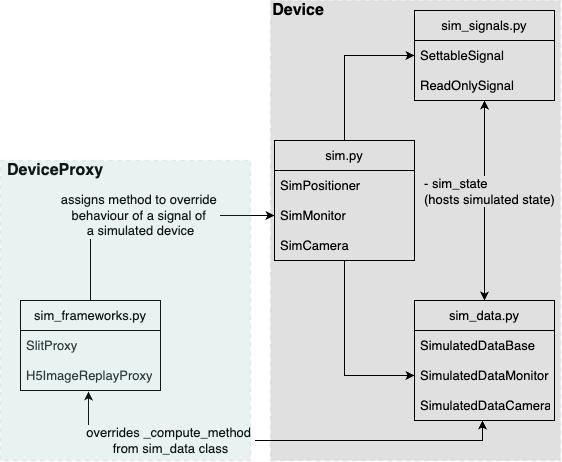

The diagram above was exported from draw.io. Its source (the exported page's mxGraphModel, read from the mxfile embedded in the PNG):
<mxGraphModel dx="1114" dy="686" grid="1" gridSize="10" guides="1" tooltips="1" connect="1" arrows="1" fold="1" page="1" pageScale="1" pageWidth="827" pageHeight="1169" math="0" shadow="0">
  <root>
    <mxCell id="0" />
    <mxCell id="1" parent="0" />
    <mxCell id="h67aKU-kCp2sBK-wfrBz-19" style="edgeStyle=orthogonalEdgeStyle;rounded=0;orthogonalLoop=1;jettySize=auto;html=1;fontSize=13;" parent="1" source="h67aKU-kCp2sBK-wfrBz-3" target="h67aKU-kCp2sBK-wfrBz-8" edge="1">
      <mxGeometry relative="1" as="geometry" />
    </mxCell>
    <mxCell id="h67aKU-kCp2sBK-wfrBz-20" style="edgeStyle=orthogonalEdgeStyle;rounded=0;orthogonalLoop=1;jettySize=auto;html=1;entryX=0;entryY=0.5;entryDx=0;entryDy=0;fontSize=13;" parent="1" source="h67aKU-kCp2sBK-wfrBz-3" target="h67aKU-kCp2sBK-wfrBz-17" edge="1">
      <mxGeometry relative="1" as="geometry" />
    </mxCell>
    <mxCell id="h67aKU-kCp2sBK-wfrBz-3" value="sim.py" style="swimlane;fontStyle=0;childLayout=stackLayout;horizontal=1;startSize=30;horizontalStack=0;resizeParent=1;resizeParentMax=0;resizeLast=0;collapsible=1;marginBottom=0;whiteSpace=wrap;html=1;fontSize=13;" parent="1" vertex="1">
      <mxGeometry x="274" y="160" width="140" height="120" as="geometry" />
    </mxCell>
    <mxCell id="h67aKU-kCp2sBK-wfrBz-4" value="SimPositioner&lt;span style=&quot;white-space: pre; font-size: 13px;&quot;&gt;&#09;&lt;/span&gt;" style="text;strokeColor=none;fillColor=none;align=left;verticalAlign=middle;spacingLeft=4;spacingRight=4;overflow=hidden;points=[[0,0.5],[1,0.5]];portConstraint=eastwest;rotatable=0;whiteSpace=wrap;html=1;fontSize=13;" parent="h67aKU-kCp2sBK-wfrBz-3" vertex="1">
      <mxGeometry y="30" width="140" height="30" as="geometry" />
    </mxCell>
    <mxCell id="h67aKU-kCp2sBK-wfrBz-5" value="SimMonitor" style="text;strokeColor=none;fillColor=none;align=left;verticalAlign=middle;spacingLeft=4;spacingRight=4;overflow=hidden;points=[[0,0.5],[1,0.5]];portConstraint=eastwest;rotatable=0;whiteSpace=wrap;html=1;fontSize=13;" parent="h67aKU-kCp2sBK-wfrBz-3" vertex="1">
      <mxGeometry y="60" width="140" height="30" as="geometry" />
    </mxCell>
    <mxCell id="h67aKU-kCp2sBK-wfrBz-6" value="SimCamera" style="text;strokeColor=none;fillColor=none;align=left;verticalAlign=middle;spacingLeft=4;spacingRight=4;overflow=hidden;points=[[0,0.5],[1,0.5]];portConstraint=eastwest;rotatable=0;whiteSpace=wrap;html=1;fontSize=13;" parent="h67aKU-kCp2sBK-wfrBz-3" vertex="1">
      <mxGeometry y="90" width="140" height="30" as="geometry" />
    </mxCell>
    <mxCell id="h67aKU-kCp2sBK-wfrBz-21" value="" style="edgeStyle=orthogonalEdgeStyle;rounded=0;orthogonalLoop=1;jettySize=auto;html=1;endArrow=classic;endFill=1;startArrow=classic;startFill=1;fontSize=13;" parent="1" source="h67aKU-kCp2sBK-wfrBz-7" target="h67aKU-kCp2sBK-wfrBz-15" edge="1">
      <mxGeometry relative="1" as="geometry" />
    </mxCell>
    <mxCell id="h67aKU-kCp2sBK-wfrBz-22" value="- sim_state &lt;br style=&quot;font-size: 13px;&quot;&gt;(hosts simulated state)" style="edgeLabel;html=1;align=left;verticalAlign=middle;resizable=0;points=[];fontSize=13;" parent="h67aKU-kCp2sBK-wfrBz-21" vertex="1" connectable="0">
      <mxGeometry x="-0.25" y="-2" relative="1" as="geometry">
        <mxPoint x="-60" y="15" as="offset" />
      </mxGeometry>
    </mxCell>
    <mxCell id="h67aKU-kCp2sBK-wfrBz-7" value="sim_signals.py" style="swimlane;fontStyle=0;childLayout=stackLayout;horizontal=1;startSize=30;horizontalStack=0;resizeParent=1;resizeParentMax=0;resizeLast=0;collapsible=1;marginBottom=0;whiteSpace=wrap;html=1;fontSize=13;" parent="1" vertex="1">
      <mxGeometry x="414" y="30" width="140" height="90" as="geometry" />
    </mxCell>
    <mxCell id="h67aKU-kCp2sBK-wfrBz-8" value="SettableSignal" style="text;strokeColor=none;fillColor=none;align=left;verticalAlign=middle;spacingLeft=4;spacingRight=4;overflow=hidden;points=[[0,0.5],[1,0.5]];portConstraint=eastwest;rotatable=0;whiteSpace=wrap;html=1;fontSize=13;" parent="h67aKU-kCp2sBK-wfrBz-7" vertex="1">
      <mxGeometry y="30" width="140" height="30" as="geometry" />
    </mxCell>
    <mxCell id="h67aKU-kCp2sBK-wfrBz-9" value="ReadOnlySignal" style="text;strokeColor=none;fillColor=none;align=left;verticalAlign=middle;spacingLeft=4;spacingRight=4;overflow=hidden;points=[[0,0.5],[1,0.5]];portConstraint=eastwest;rotatable=0;whiteSpace=wrap;html=1;fontSize=13;" parent="h67aKU-kCp2sBK-wfrBz-7" vertex="1">
      <mxGeometry y="60" width="140" height="30" as="geometry" />
    </mxCell>
    <mxCell id="h67aKU-kCp2sBK-wfrBz-15" value="sim_data.py" style="swimlane;fontStyle=0;childLayout=stackLayout;horizontal=1;startSize=30;horizontalStack=0;resizeParent=1;resizeParentMax=0;resizeLast=0;collapsible=1;marginBottom=0;whiteSpace=wrap;html=1;fontSize=13;" parent="1" vertex="1">
      <mxGeometry x="414" y="320" width="140" height="120" as="geometry">
        <mxRectangle x="510" y="280" width="110" height="30" as="alternateBounds" />
      </mxGeometry>
    </mxCell>
    <mxCell id="h67aKU-kCp2sBK-wfrBz-16" value="SimulatedDataBase" style="text;strokeColor=none;fillColor=none;align=left;verticalAlign=middle;spacingLeft=4;spacingRight=4;overflow=hidden;points=[[0,0.5],[1,0.5]];portConstraint=eastwest;rotatable=0;whiteSpace=wrap;html=1;fontSize=13;" parent="h67aKU-kCp2sBK-wfrBz-15" vertex="1">
      <mxGeometry y="30" width="140" height="30" as="geometry" />
    </mxCell>
    <mxCell id="h67aKU-kCp2sBK-wfrBz-17" value="SimulatedDataMonitor" style="text;strokeColor=none;fillColor=none;align=left;verticalAlign=middle;spacingLeft=4;spacingRight=4;overflow=hidden;points=[[0,0.5],[1,0.5]];portConstraint=eastwest;rotatable=0;whiteSpace=wrap;html=1;fontSize=13;" parent="h67aKU-kCp2sBK-wfrBz-15" vertex="1">
      <mxGeometry y="60" width="140" height="30" as="geometry" />
    </mxCell>
    <mxCell id="h67aKU-kCp2sBK-wfrBz-18" value="SimulatedDataCamera" style="text;strokeColor=none;fillColor=none;align=left;verticalAlign=middle;spacingLeft=4;spacingRight=4;overflow=hidden;points=[[0,0.5],[1,0.5]];portConstraint=eastwest;rotatable=0;whiteSpace=wrap;html=1;fontSize=13;" parent="h67aKU-kCp2sBK-wfrBz-15" vertex="1">
      <mxGeometry y="90" width="140" height="30" as="geometry" />
    </mxCell>
    <mxCell id="h67aKU-kCp2sBK-wfrBz-28" value="assigns method to override&amp;nbsp;&lt;br style=&quot;font-size: 13px;&quot;&gt;behaviour of a signal of&amp;nbsp;&lt;br style=&quot;font-size: 13px;&quot;&gt;a simulated device" style="edgeStyle=orthogonalEdgeStyle;rounded=0;orthogonalLoop=1;jettySize=auto;html=1;fontSize=13;" parent="1" source="h67aKU-kCp2sBK-wfrBz-23" target="h67aKU-kCp2sBK-wfrBz-5" edge="1">
      <mxGeometry relative="1" as="geometry" />
    </mxCell>
    <mxCell id="h67aKU-kCp2sBK-wfrBz-23" value="sim_frameworks.py" style="swimlane;fontStyle=0;childLayout=stackLayout;horizontal=1;startSize=30;horizontalStack=0;resizeParent=1;resizeParentMax=0;resizeLast=0;collapsible=1;marginBottom=0;whiteSpace=wrap;html=1;fontSize=13;" parent="1" vertex="1">
      <mxGeometry x="20" y="320" width="140" height="90" as="geometry" />
    </mxCell>
    <mxCell id="h67aKU-kCp2sBK-wfrBz-24" value="&lt;div style=&quot;color: rgb(36, 41, 46); background-color: rgb(255, 255, 255); line-height: 18px; font-size: 13px;&quot;&gt;&lt;font face=&quot;Helvetica&quot; style=&quot;font-size: 13px;&quot;&gt;SlitProxy&lt;/font&gt;&lt;/div&gt;" style="text;strokeColor=none;fillColor=none;align=left;verticalAlign=middle;spacingLeft=4;spacingRight=4;overflow=hidden;points=[[0,0.5],[1,0.5]];portConstraint=eastwest;rotatable=0;whiteSpace=wrap;html=1;fontSize=13;" parent="h67aKU-kCp2sBK-wfrBz-23" vertex="1">
      <mxGeometry y="30" width="140" height="30" as="geometry" />
    </mxCell>
    <mxCell id="h67aKU-kCp2sBK-wfrBz-25" value="&lt;div style=&quot;color: rgb(36, 41, 46); background-color: rgb(255, 255, 255); line-height: 18px; font-size: 13px;&quot;&gt;&lt;font face=&quot;Helvetica&quot; style=&quot;font-size: 13px;&quot;&gt;H5ImageReplayProxy&lt;/font&gt;&lt;/div&gt;" style="text;strokeColor=none;fillColor=none;align=left;verticalAlign=middle;spacingLeft=4;spacingRight=4;overflow=hidden;points=[[0,0.5],[1,0.5]];portConstraint=eastwest;rotatable=0;whiteSpace=wrap;html=1;fontSize=13;" parent="h67aKU-kCp2sBK-wfrBz-23" vertex="1">
      <mxGeometry y="60" width="140" height="30" as="geometry" />
    </mxCell>
    <mxCell id="h67aKU-kCp2sBK-wfrBz-29" value="overrides _compute_method&amp;nbsp;&lt;br style=&quot;font-size: 13px;&quot;&gt;from sim_data class" style="edgeStyle=orthogonalEdgeStyle;rounded=0;orthogonalLoop=1;jettySize=auto;html=1;entryX=0.486;entryY=1;entryDx=0;entryDy=0;entryPerimeter=0;startArrow=classic;startFill=1;exitX=0.486;exitY=1.033;exitDx=0;exitDy=0;exitPerimeter=0;fontSize=13;" parent="1" source="h67aKU-kCp2sBK-wfrBz-25" target="h67aKU-kCp2sBK-wfrBz-18" edge="1">
      <mxGeometry x="-0.4341" relative="1" as="geometry">
        <mxPoint as="offset" />
      </mxGeometry>
    </mxCell>
    <mxCell id="eiqkBEc7D3UI14zJ81t_-2" value="&lt;div style=&quot;text-align: justify; font-size: 13px;&quot;&gt;&lt;br style=&quot;font-size: 13px;&quot;&gt;&lt;/div&gt;" style="rounded=0;whiteSpace=wrap;html=1;fillColor=#000000;dashed=1;strokeColor=#9673a6;strokeWidth=1.5;fillStyle=solid;opacity=12;gradientColor=none;fontSize=13;" parent="1" vertex="1">
      <mxGeometry x="270" y="20" width="290" height="460" as="geometry" />
    </mxCell>
    <mxCell id="NRfVWOsRHMjiBT5IuF4j-1" value="&lt;font size=&quot;1&quot; style=&quot;&quot;&gt;&lt;b style=&quot;font-size: 16px;&quot;&gt;Device&lt;/b&gt;&lt;/font&gt;" style="rounded=0;whiteSpace=wrap;html=1;fillColor=none;strokeColor=none;fontSize=13;" vertex="1" parent="1">
      <mxGeometry x="273" y="20" width="50" height="20" as="geometry" />
    </mxCell>
    <mxCell id="NRfVWOsRHMjiBT5IuF4j-2" value="&lt;font size=&quot;1&quot; style=&quot;&quot;&gt;&lt;b style=&quot;font-size: 16px;&quot;&gt;DeviceProxy&lt;/b&gt;&lt;/font&gt;" style="rounded=0;whiteSpace=wrap;html=1;fillColor=none;strokeColor=none;fontSize=13;" vertex="1" parent="1">
      <mxGeometry x="30" y="180" width="50" height="20" as="geometry" />
    </mxCell>
    <mxCell id="NRfVWOsRHMjiBT5IuF4j-3" value="&lt;div style=&quot;text-align: justify; font-size: 13px;&quot;&gt;&lt;br style=&quot;font-size: 13px;&quot;&gt;&lt;/div&gt;" style="rounded=0;whiteSpace=wrap;html=1;fillColor=#67AB9F;dashed=1;strokeColor=#9673a6;strokeWidth=1.5;fillStyle=solid;opacity=15;gradientColor=none;fontSize=13;" vertex="1" parent="1">
      <mxGeometry y="180" width="250" height="300" as="geometry" />
    </mxCell>
  </root>
</mxGraphModel>